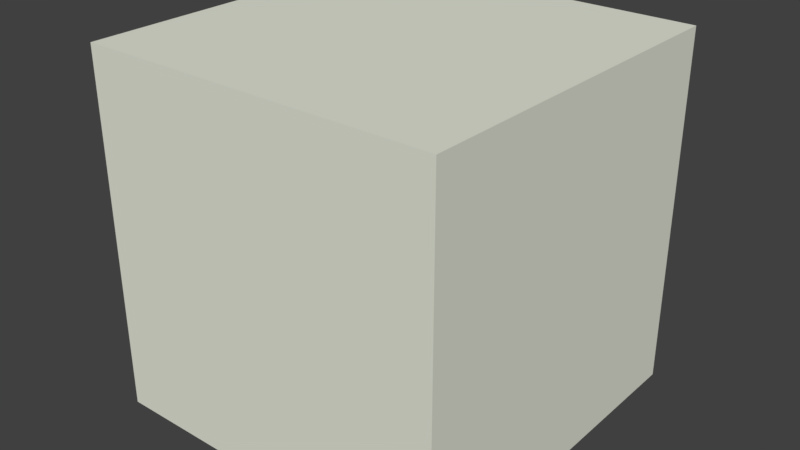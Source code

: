 # Source: Block.blend  (saved by Blender 2.78.0; exported with 4.5.12 LTS)
import bpy
from mathutils import Matrix  # noqa: F401  (used for matrix-valued properties, if any)

bpy.ops.wm.read_factory_settings(use_empty=True)
scene = bpy.context.scene
scene.name = 'Scene'

# ---- collections
col_collection_1 = bpy.data.collections.new('Collection 1'); scene.collection.children.link(col_collection_1)

# ---- materials (node trees are filled in below, after node groups)
mat_grass = bpy.data.materials.new('Grass')
mat_grass.alpha_threshold = 0.0
mat_grass.use_transparent_shadow = False
mat_grass.diffuse_color = (0.7785, 0.8, 0.6923, 1.0)
mat_grass.roughness = 0.5

# ---- material node trees

# ---- world
world_world = bpy.data.worlds.new('World'); scene.world = world_world
world_world.color = (0.05088, 0.05088, 0.05088)
world_world.use_sun_shadow = False
world_world.sun_shadow_jitter_overblur = 0.0
world_world.cycles.sampling_method = 'MANUAL'

# ---- meshes
me_grass = bpy.data.meshes.new('Grass')
me_grass.from_pydata([(0.0, -1.0, 0.0), (0.0, -1.0, 1.0), (0.0, 2.98e-08, 0.0), (0.0, 2.98e-08, 1.0), (1.0, -1.0, 0.0), (1.0, -1.0, 1.0), (1.0, 2.98e-08, 0.0), (1.0, 2.98e-08, 1.0)], [], [(0, 1, 3, 2), (2, 3, 7, 6), (6, 7, 5, 4), (4, 5, 1, 0), (2, 6, 4, 0), (7, 3, 1, 5)])
_uv = me_grass.uv_layers.new(name='UVMap')
_uv.uv.foreach_set('vector', [1.0, 0.002604, 1.0, 1.003, 2.98e-07, 1.003, 1.788e-07, 0.002604, 1.002, -0.0007519, 0.9996, 0.9958, 0.001679, 1.0, -0.002658, 7.963e-05, 1.001, -0.0004346, 0.9986, 0.9984, -0.0001411, 1.002, -0.001215, 0.001531, 0.002146, 0.002146, 0.002146, 0.9979, 0.9979, 0.9979, 0.9979, 0.002146, 0.9997, 0.9995, -0.0008558, 0.9989, 0.0008243, 4.038e-06, 0.9998, -0.004732, 0.9992, -0.001362, 0.9999, 0.9999, 0.0007228, 0.9988, -0.0001251, -0.0003856])
me_grass.materials.append(mat_grass)
me_grass.use_remesh_preserve_volume = False
me_grass.use_remesh_preserve_attributes = False
me_grass.use_mirror_vertex_groups = False
me_grass.update()

# ---- objects
ob_grass = bpy.data.objects.new('Grass', me_grass)

# ---- transforms, parenting, visibility, modifiers, constraints
ob_grass.location = (-0.6464, 0.9508, -1.58e-06)
ob_grass.lineart.crease_threshold = 0.0

# ---- collection membership
col_collection_1.objects.link(ob_grass)

# ---- scene / render settings (as saved in the file)
scene.frame_start = 1; scene.frame_end = 250; scene.frame_set(124)
scene.render.engine = 'BLENDER_EEVEE_NEXT'
scene.render.resolution_percentage = 50
scene.render.dither_intensity = 0.0
scene.cycles.use_denoising = False
scene.cycles.samples = 128
scene.cycles.sampling_pattern = 'TABULATED_SOBOL'
scene.cycles.light_sampling_threshold = 0.0
scene.cycles.use_adaptive_sampling = False
scene.cycles.use_light_tree = False
scene.cycles.blur_glossy = 0.0
scene.cycles.sample_clamp_indirect = 0.0
scene.view_settings.view_transform = 'Standard'
bpy.context.view_layer.update()

# ---- added for rendering (the .blend has no active camera and no usable light): camera, sun
cam_auto = bpy.data.cameras.new('AutoCamera')
cam_auto.lens = 50.0
cam_auto.sensor_width = 36.0
cam_auto.clip_end = 1000.0
ob_auto_camera = bpy.data.objects.new('AutoCamera', cam_auto)
scene.collection.objects.link(ob_auto_camera)
ob_auto_camera.location = (1.45609, -1.47223, 1.78203)
ob_auto_camera.rotation_euler = (1.09748, -7.21219e-08, 0.694738)
scene.camera = ob_auto_camera
light_auto_sun = bpy.data.lights.new('AutoSun', 'SUN')
light_auto_sun.energy = 3.0
light_auto_sun.angle = 0.0523599
ob_auto_sun = bpy.data.objects.new('AutoSun', light_auto_sun)
scene.collection.objects.link(ob_auto_sun)
ob_auto_sun.rotation_euler = (0.872665, 0.174533, 0.523599)
bpy.context.view_layer.update()
